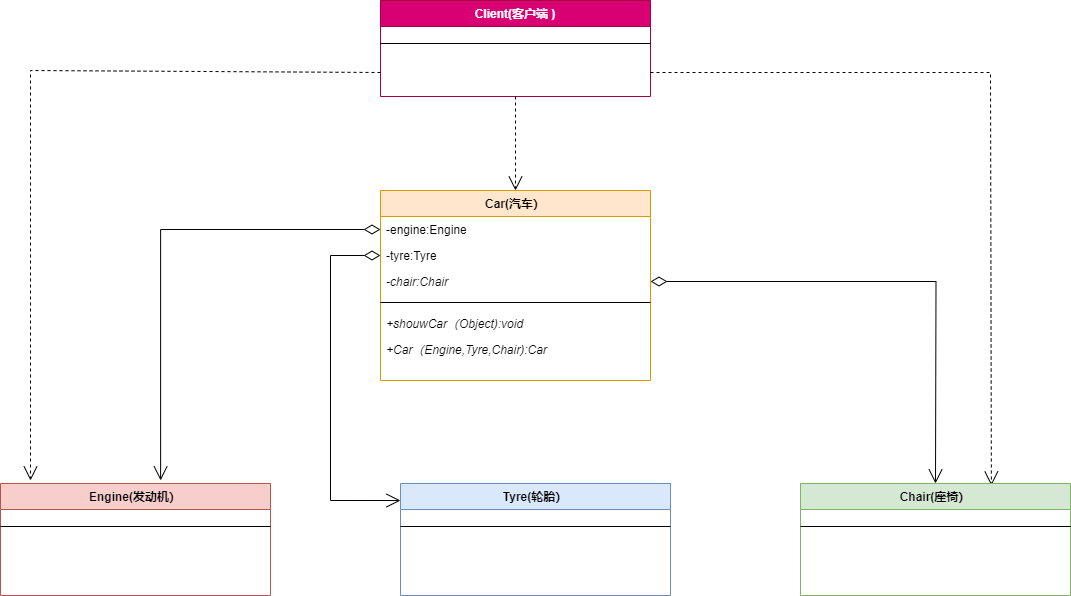

The diagram above was exported from draw.io. Its source (the exported page's mxGraphModel, read from the mxfile embedded in the PNG):
<mxGraphModel dx="2261" dy="841" grid="1" gridSize="10" guides="1" tooltips="1" connect="1" arrows="1" fold="1" page="1" pageScale="1" pageWidth="827" pageHeight="1169" background="#ffffff" math="0" shadow="0">
  <root>
    <mxCell id="WIyWlLk6GJQsqaUBKTNV-0" />
    <mxCell id="WIyWlLk6GJQsqaUBKTNV-1" parent="WIyWlLk6GJQsqaUBKTNV-0" />
    <mxCell id="jCeas9ze2mVgH-AfVIu8-23" value="Client(客户端 )" style="swimlane;fontStyle=1;align=center;verticalAlign=top;childLayout=stackLayout;horizontal=1;startSize=26;horizontalStack=0;resizeParent=1;resizeLast=0;collapsible=1;marginBottom=0;rounded=0;shadow=0;strokeWidth=1;fillColor=#d80073;strokeColor=#A50040;fontColor=#ffffff;" parent="WIyWlLk6GJQsqaUBKTNV-1" vertex="1">
      <mxGeometry y="60" width="270" height="96" as="geometry">
        <mxRectangle x="340" y="380" width="170" height="26" as="alternateBounds" />
      </mxGeometry>
    </mxCell>
    <mxCell id="jCeas9ze2mVgH-AfVIu8-24" value="" style="line;html=1;strokeWidth=1;align=left;verticalAlign=middle;spacingTop=-1;spacingLeft=3;spacingRight=3;rotatable=0;labelPosition=right;points=[];portConstraint=eastwest;" parent="jCeas9ze2mVgH-AfVIu8-23" vertex="1">
      <mxGeometry y="26" width="270" height="34" as="geometry" />
    </mxCell>
    <mxCell id="jCeas9ze2mVgH-AfVIu8-27" value="" style="endArrow=open;endSize=12;dashed=1;html=1;rounded=0;entryX=0.5;entryY=0;entryDx=0;entryDy=0;exitX=0.5;exitY=1;exitDx=0;exitDy=0;" parent="WIyWlLk6GJQsqaUBKTNV-1" source="jCeas9ze2mVgH-AfVIu8-23" edge="1">
      <mxGeometry width="160" relative="1" as="geometry">
        <mxPoint x="140" y="170" as="sourcePoint" />
        <mxPoint x="135" y="250" as="targetPoint" />
      </mxGeometry>
    </mxCell>
    <mxCell id="B_zo9I4fHOrsOj6zomh2-10" value="" style="endArrow=open;endSize=12;dashed=1;html=1;rounded=0;exitX=0;exitY=0.75;exitDx=0;exitDy=0;" parent="WIyWlLk6GJQsqaUBKTNV-1" source="jCeas9ze2mVgH-AfVIu8-23" edge="1">
      <mxGeometry width="160" relative="1" as="geometry">
        <mxPoint x="145" y="166" as="sourcePoint" />
        <mxPoint x="-350" y="540" as="targetPoint" />
        <Array as="points">
          <mxPoint x="-350" y="130" />
        </Array>
      </mxGeometry>
    </mxCell>
    <mxCell id="B_zo9I4fHOrsOj6zomh2-11" value="" style="endArrow=open;endSize=12;dashed=1;html=1;rounded=0;exitX=1;exitY=0.75;exitDx=0;exitDy=0;entryX=0.707;entryY=0.018;entryDx=0;entryDy=0;entryPerimeter=0;" parent="WIyWlLk6GJQsqaUBKTNV-1" source="jCeas9ze2mVgH-AfVIu8-23" target="pSAG5Yhbw6CtQ55yh96A-21" edge="1">
      <mxGeometry x="0.0029" width="160" relative="1" as="geometry">
        <mxPoint x="10" y="142" as="sourcePoint" />
        <mxPoint x="610" y="470" as="targetPoint" />
        <Array as="points">
          <mxPoint x="610" y="132" />
        </Array>
        <mxPoint as="offset" />
      </mxGeometry>
    </mxCell>
    <mxCell id="pSAG5Yhbw6CtQ55yh96A-10" value="Engine(发动机）" style="swimlane;fontStyle=1;align=center;verticalAlign=top;childLayout=stackLayout;horizontal=1;startSize=26;horizontalStack=0;resizeParent=1;resizeLast=0;collapsible=1;marginBottom=0;rounded=0;shadow=0;strokeWidth=1;fillColor=#f8cecc;strokeColor=#b85450;" parent="WIyWlLk6GJQsqaUBKTNV-1" vertex="1">
      <mxGeometry x="-380" y="543" width="270" height="112" as="geometry">
        <mxRectangle x="340" y="380" width="170" height="26" as="alternateBounds" />
      </mxGeometry>
    </mxCell>
    <mxCell id="pSAG5Yhbw6CtQ55yh96A-11" value="" style="line;html=1;strokeWidth=1;align=left;verticalAlign=middle;spacingTop=-1;spacingLeft=3;spacingRight=3;rotatable=0;labelPosition=right;points=[];portConstraint=eastwest;" parent="pSAG5Yhbw6CtQ55yh96A-10" vertex="1">
      <mxGeometry y="26" width="270" height="34" as="geometry" />
    </mxCell>
    <mxCell id="pSAG5Yhbw6CtQ55yh96A-12" value="Car(汽车）" style="swimlane;fontStyle=1;align=center;verticalAlign=top;childLayout=stackLayout;horizontal=1;startSize=26;horizontalStack=0;resizeParent=1;resizeLast=0;collapsible=1;marginBottom=0;rounded=0;shadow=0;strokeWidth=1;fillColor=#ffe6cc;strokeColor=#d79b00;" parent="WIyWlLk6GJQsqaUBKTNV-1" vertex="1">
      <mxGeometry y="250" width="270" height="190" as="geometry">
        <mxRectangle x="340" y="380" width="170" height="26" as="alternateBounds" />
      </mxGeometry>
    </mxCell>
    <mxCell id="pSAG5Yhbw6CtQ55yh96A-13" value="-engine:Engine" style="text;align=left;verticalAlign=top;spacingLeft=4;spacingRight=4;overflow=hidden;rotatable=0;points=[[0,0.5],[1,0.5]];portConstraint=eastwest;fontStyle=0" parent="pSAG5Yhbw6CtQ55yh96A-12" vertex="1">
      <mxGeometry y="26" width="270" height="26" as="geometry" />
    </mxCell>
    <mxCell id="pSAG5Yhbw6CtQ55yh96A-14" value="-tyre:Tyre" style="text;align=left;verticalAlign=top;spacingLeft=4;spacingRight=4;overflow=hidden;rotatable=0;points=[[0,0.5],[1,0.5]];portConstraint=eastwest;fontStyle=0" parent="pSAG5Yhbw6CtQ55yh96A-12" vertex="1">
      <mxGeometry y="52" width="270" height="26" as="geometry" />
    </mxCell>
    <mxCell id="pSAG5Yhbw6CtQ55yh96A-15" value="-chair:Chair" style="text;align=left;verticalAlign=top;spacingLeft=4;spacingRight=4;overflow=hidden;rotatable=0;points=[[0,0.5],[1,0.5]];portConstraint=eastwest;fontStyle=2" parent="pSAG5Yhbw6CtQ55yh96A-12" vertex="1">
      <mxGeometry y="78" width="270" height="26" as="geometry" />
    </mxCell>
    <mxCell id="pSAG5Yhbw6CtQ55yh96A-16" value="" style="line;html=1;strokeWidth=1;align=left;verticalAlign=middle;spacingTop=-1;spacingLeft=3;spacingRight=3;rotatable=0;labelPosition=right;points=[];portConstraint=eastwest;" parent="pSAG5Yhbw6CtQ55yh96A-12" vertex="1">
      <mxGeometry y="104" width="270" height="16" as="geometry" />
    </mxCell>
    <mxCell id="pSAG5Yhbw6CtQ55yh96A-17" value="+shouwCar（Object):void" style="text;align=left;verticalAlign=top;spacingLeft=4;spacingRight=4;overflow=hidden;rotatable=0;points=[[0,0.5],[1,0.5]];portConstraint=eastwest;fontStyle=2" parent="pSAG5Yhbw6CtQ55yh96A-12" vertex="1">
      <mxGeometry y="120" width="270" height="26" as="geometry" />
    </mxCell>
    <mxCell id="pSAG5Yhbw6CtQ55yh96A-18" value="+Car（Engine,Tyre,Chair):Car" style="text;align=left;verticalAlign=top;spacingLeft=4;spacingRight=4;overflow=hidden;rotatable=0;points=[[0,0.5],[1,0.5]];portConstraint=eastwest;fontStyle=2" parent="pSAG5Yhbw6CtQ55yh96A-12" vertex="1">
      <mxGeometry y="146" width="270" height="44" as="geometry" />
    </mxCell>
    <mxCell id="pSAG5Yhbw6CtQ55yh96A-19" value="Tyre(轮胎）" style="swimlane;fontStyle=1;align=center;verticalAlign=top;childLayout=stackLayout;horizontal=1;startSize=26;horizontalStack=0;resizeParent=1;resizeLast=0;collapsible=1;marginBottom=0;rounded=0;shadow=0;strokeWidth=1;fillColor=#dae8fc;strokeColor=#6c8ebf;" parent="WIyWlLk6GJQsqaUBKTNV-1" vertex="1">
      <mxGeometry x="20" y="543" width="270" height="112" as="geometry">
        <mxRectangle x="340" y="380" width="170" height="26" as="alternateBounds" />
      </mxGeometry>
    </mxCell>
    <mxCell id="pSAG5Yhbw6CtQ55yh96A-20" value="" style="line;html=1;strokeWidth=1;align=left;verticalAlign=middle;spacingTop=-1;spacingLeft=3;spacingRight=3;rotatable=0;labelPosition=right;points=[];portConstraint=eastwest;" parent="pSAG5Yhbw6CtQ55yh96A-19" vertex="1">
      <mxGeometry y="26" width="270" height="34" as="geometry" />
    </mxCell>
    <mxCell id="pSAG5Yhbw6CtQ55yh96A-21" value="Chair(座椅）" style="swimlane;fontStyle=1;align=center;verticalAlign=top;childLayout=stackLayout;horizontal=1;startSize=26;horizontalStack=0;resizeParent=1;resizeLast=0;collapsible=1;marginBottom=0;rounded=0;shadow=0;strokeWidth=1;fillColor=#d5e8d4;strokeColor=#82b366;" parent="WIyWlLk6GJQsqaUBKTNV-1" vertex="1">
      <mxGeometry x="420" y="543" width="270" height="112" as="geometry">
        <mxRectangle x="340" y="380" width="170" height="26" as="alternateBounds" />
      </mxGeometry>
    </mxCell>
    <mxCell id="pSAG5Yhbw6CtQ55yh96A-22" value="" style="line;html=1;strokeWidth=1;align=left;verticalAlign=middle;spacingTop=-1;spacingLeft=3;spacingRight=3;rotatable=0;labelPosition=right;points=[];portConstraint=eastwest;" parent="pSAG5Yhbw6CtQ55yh96A-21" vertex="1">
      <mxGeometry y="26" width="270" height="34" as="geometry" />
    </mxCell>
    <mxCell id="pSAG5Yhbw6CtQ55yh96A-23" value="" style="endArrow=open;html=1;endSize=12;startArrow=diamondThin;startSize=14;startFill=0;edgeStyle=orthogonalEdgeStyle;align=left;verticalAlign=bottom;rounded=0;exitX=1;exitY=0.5;exitDx=0;exitDy=0;" parent="WIyWlLk6GJQsqaUBKTNV-1" source="pSAG5Yhbw6CtQ55yh96A-15" edge="1">
      <mxGeometry x="-1" y="3" relative="1" as="geometry">
        <mxPoint x="680" y="386" as="sourcePoint" />
        <mxPoint x="555" y="543" as="targetPoint" />
      </mxGeometry>
    </mxCell>
    <mxCell id="pSAG5Yhbw6CtQ55yh96A-24" value="" style="endArrow=open;html=1;endSize=12;startArrow=diamondThin;startSize=14;startFill=0;edgeStyle=orthogonalEdgeStyle;align=left;verticalAlign=bottom;rounded=0;entryX=0.593;entryY=-0.027;entryDx=0;entryDy=0;entryPerimeter=0;exitX=0;exitY=0.5;exitDx=0;exitDy=0;" parent="WIyWlLk6GJQsqaUBKTNV-1" source="pSAG5Yhbw6CtQ55yh96A-13" target="pSAG5Yhbw6CtQ55yh96A-10" edge="1">
      <mxGeometry x="-1" y="3" relative="1" as="geometry">
        <mxPoint x="-20" y="431" as="sourcePoint" />
        <mxPoint x="-220" y="530" as="targetPoint" />
      </mxGeometry>
    </mxCell>
    <mxCell id="pSAG5Yhbw6CtQ55yh96A-25" value="" style="endArrow=open;html=1;endSize=12;startArrow=diamondThin;startSize=14;startFill=0;edgeStyle=orthogonalEdgeStyle;align=left;verticalAlign=bottom;rounded=0;entryX=0;entryY=0.152;entryDx=0;entryDy=0;entryPerimeter=0;exitX=0;exitY=0.5;exitDx=0;exitDy=0;" parent="WIyWlLk6GJQsqaUBKTNV-1" source="pSAG5Yhbw6CtQ55yh96A-14" target="pSAG5Yhbw6CtQ55yh96A-19" edge="1">
      <mxGeometry x="-1" y="3" relative="1" as="geometry">
        <mxPoint x="10" y="299" as="sourcePoint" />
        <mxPoint x="-210" y="550" as="targetPoint" />
        <Array as="points">
          <mxPoint x="-50" y="315" />
          <mxPoint x="-50" y="560" />
        </Array>
      </mxGeometry>
    </mxCell>
  </root>
</mxGraphModel>